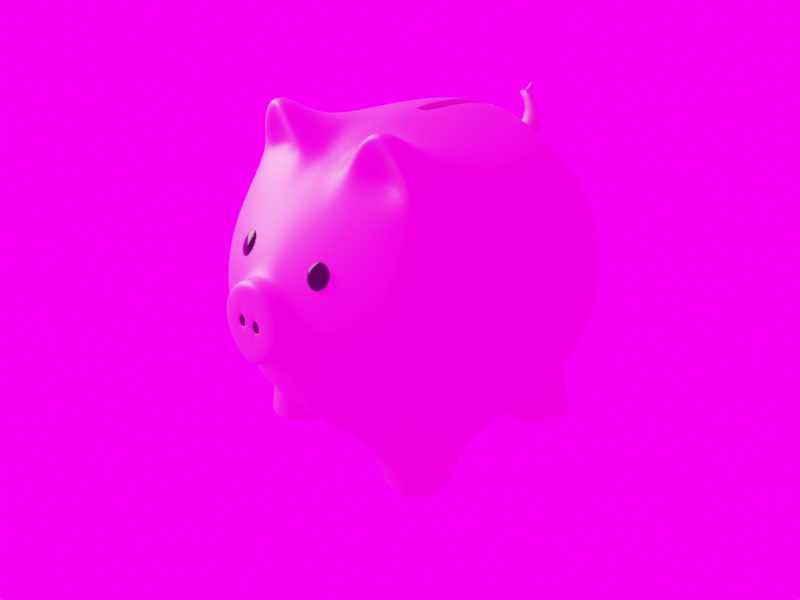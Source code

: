 # Source: piggy_fab.blend  (saved by Blender 2.80.75; exported with 4.5.12 LTS)
import bpy
from mathutils import Matrix  # noqa: F401  (used for matrix-valued properties, if any)

bpy.ops.wm.read_factory_settings(use_empty=True)
scene = bpy.context.scene
scene.name = 'Scene'

# ---- collections
col_collection = bpy.data.collections.new('Collection'); scene.collection.children.link(col_collection)

# ---- images (referenced by path relative to the original .blend; pixels are not part of the script)
import os
ASSET_DIR = os.environ.get("B2B_ASSET_DIR", "")  # directory of the original .blend (textures are referenced by path, not embedded)
HERE = os.path.dirname(os.path.abspath(__file__))  # packed textures are extracted next to this script under _unpacked/

def load_image(name, relpath, width, height, colorspace="sRGB"):
    """Load a texture the original file referenced (path relative to the .blend, or extracted next to this script)."""
    p = next((c for c in (os.path.join(HERE, relpath), os.path.join(ASSET_DIR, relpath)) if relpath and os.path.exists(c)), "")
    if p:
        img = bpy.data.images.load(p, check_existing=True)
        img.name = name
    else:  # same state as the original file: an image datablock whose file is absent (Cycles renders it pink)
        img = bpy.data.images.new(name, width, height)
        img.source = "FILE"
        img.filepath = "//" + (relpath or name)
    img.colorspace_settings.name = colorspace
    return img
img_vatican_road_2k_hdr = load_image('vatican_road_2k.hdr', 'vatican_road_2k.hdr', 1024, 1024, 'Linear Rec.709')

# ---- materials (node trees are filled in below, after node groups)
mat_material = bpy.data.materials.new('Material')
mat_material.alpha_threshold = 0.0
mat_material.line_color = (0.0, 0.0, 0.0, 1.0)
mat_material_001 = bpy.data.materials.new('Material.001')

# ---- node groups
ng_auto_smooth = bpy.data.node_groups.new('Auto Smooth', 'GeometryNodeTree')
_s = ng_auto_smooth.interface.new_socket(name='Geometry', in_out='OUTPUT', socket_type='NodeSocketGeometry')
_s = ng_auto_smooth.interface.new_socket(name='Geometry', in_out='INPUT', socket_type='NodeSocketGeometry')
_s = ng_auto_smooth.interface.new_socket(name='Angle', in_out='INPUT', socket_type='NodeSocketFloat')
_s.subtype = 'ANGLE'
_s.min_value = 0.0
_s.max_value = 3.142
ng_auto_smooth.is_modifier = True
_N = ng_auto_smooth.nodes; _L = ng_auto_smooth.links
n0 = _N.new('NodeGroupOutput'); n0.name = 'Group Output'; n0.location = (480, -100)
n1 = _N.new('NodeGroupInput'); n1.name = 'Group Input'; n1.location = (-420, -300)
n2 = _N.new('NodeGroupInput'); n2.name = 'Group Input.001'; n2.location = (-60, -100)
n3 = _N.new('GeometryNodeSetShadeSmooth'); n3.name = 'Set Shade Smooth'; n3.location = (120, -100)
n3.domain = 'EDGE'
n4 = _N.new('GeometryNodeSetShadeSmooth'); n4.name = 'Set Shade Smooth.001'; n4.location = (300, -100)
n5 = _N.new('GeometryNodeInputMeshEdgeAngle'); n5.name = 'Edge Angle'; n5.location = (-420, -220)
n6 = _N.new('GeometryNodeInputEdgeSmooth'); n6.name = 'Is Edge Smooth'; n6.location = (-60, -160)
n7 = _N.new('GeometryNodeInputShadeSmooth'); n7.name = 'Is Face Smooth'; n7.location = (-240, -340)
n8 = _N.new('FunctionNodeBooleanMath'); n8.name = 'Boolean Math'; n8.location = (-60, -220)
n9 = _N.new('FunctionNodeCompare'); n9.name = 'Compare'; n9.location = (-240, -180)
n9.operation = 'LESS_EQUAL'
_L.new(n5.outputs[0], n9.inputs[0])
_L.new(n4.outputs[0], n0.inputs[0])
_L.new(n1.outputs[1], n9.inputs[1])
_L.new(n9.outputs[0], n8.inputs[0])
_L.new(n7.outputs[0], n8.inputs[1])
_L.new(n2.outputs[0], n3.inputs[0])
_L.new(n6.outputs[0], n3.inputs[1])
_L.new(n3.outputs[0], n4.inputs[0])
_L.new(n8.outputs[0], n3.inputs[2])
n0.is_active_output = True

# ---- material node trees
mat_material.use_nodes = True; mat_material.node_tree.nodes.clear()
_N = mat_material.node_tree.nodes; _L = mat_material.node_tree.links
n0 = _N.new('ShaderNodeOutputMaterial'); n0.name = 'Material Output'; n0.location = (300, 300)
n1 = _N.new('ShaderNodeBsdfPrincipled'); n1.name = 'Principled BSDF'; n1.location = (10, 300)
n1.distribution = 'GGX'
n1.subsurface_method = 'BURLEY'
n1.inputs[0].default_value = (0.723, 0.08419, 0.3826, 1.0)
n1.inputs[1].default_value = 0.5
n1.inputs[3].default_value = 1.45
n1.inputs[27].default_value = (0.0, 0.0, 0.0, 1.0)
n1.inputs[28].default_value = 1.0
_L.new(n1.outputs[0], n0.inputs[0])
n0.is_active_output = True
mat_material_001.use_nodes = True; mat_material_001.node_tree.nodes.clear()
_N = mat_material_001.node_tree.nodes; _L = mat_material_001.node_tree.links
n0 = _N.new('ShaderNodeOutputMaterial'); n0.name = 'Material Output'; n0.location = (300, 300)
n1 = _N.new('ShaderNodeBsdfPrincipled'); n1.name = 'Principled BSDF'; n1.location = (10, 300)
n1.distribution = 'GGX'
n1.subsurface_method = 'BURLEY'
n1.inputs[0].default_value = (0.01739, 0.01739, 0.01739, 1.0)
n1.inputs[1].default_value = 1.0
n1.inputs[2].default_value = 0.1386
n1.inputs[3].default_value = 1.45
n1.inputs[27].default_value = (0.0, 0.0, 0.0, 1.0)
n1.inputs[28].default_value = 1.0
_L.new(n1.outputs[0], n0.inputs[0])
n0.is_active_output = True

# ---- world
world_world = bpy.data.worlds.new('World'); scene.world = world_world
world_world.use_nodes = True; world_world.node_tree.nodes.clear()
_N = world_world.node_tree.nodes; _L = world_world.node_tree.links
n0 = _N.new('ShaderNodeOutputWorld'); n0.name = 'World Output'; n0.location = (300, 300)
n1 = _N.new('ShaderNodeBackground'); n1.name = 'Background'; n1.location = (10, 300)
n1.inputs[1].default_value = 5.0
n2 = _N.new('ShaderNodeTexEnvironment'); n2.name = 'Environment Texture'; n2.location = (-280, 280)
n2.image = img_vatican_road_2k_hdr
n3 = _N.new('ShaderNodeMapping'); n3.name = 'Mapping'; n3.location = (-733, 310)
n3.inputs[2].default_value = (0.0, 0.0, 5.061)
n4 = _N.new('ShaderNodeTexCoord'); n4.name = 'Texture Coordinate'; n4.location = (-965, 295)
_L.new(n1.outputs[0], n0.inputs[0])
_L.new(n2.outputs[0], n1.inputs[0])
_L.new(n3.outputs[0], n2.inputs[0])
_L.new(n4.outputs[0], n3.inputs[0])
n0.is_active_output = True
world_world.color = (0.05088, 0.05088, 0.05088)
world_world.use_sun_shadow = False
world_world.sun_shadow_jitter_overblur = 0.0

# ---- cameras
cam_camera = bpy.data.cameras.new('Camera')
cam_camera.clip_end = 100.0
cam_camera.ortho_scale = 7.314

# ---- lights
light_light = bpy.data.lights.new('Light', 'AREA')
light_light.color = (1.0, 0.9656, 0.7231)
light_light.transmission_factor = 0.0
light_light.energy = 1571.0
light_light.shadow_soft_size = 6.407
light_light.shadow_maximum_resolution = 0.006
light_light.use_absolute_resolution = True
light_light.shape = 'RECTANGLE'
light_light.size = 6.407
light_light.size_y = 7.269

# ---- meshes
me_cube = bpy.data.meshes.new('Cube')
me_cube.from_pydata([(-0.8226, 0.8728, 2.26), (-0.8758, 0.9352, 0.5673), (-0.8671, -0.9312, 2.309), (-0.9314, -0.9935, 0.5179), (-1.064, 0.3722, 0.4), (-1.094, -0.2901, 0.3732), (-0.3368, 1.117, 0.4293), (-1.092, -1.168, 1.083), (-1.062, -1.138, 1.798), (-0.9946, 1.058, 1.769), (-1.019, 1.086, 1.1), (-0.1416, -1.074, 2.473), (-0.3368, -1.187, 0.3407), (-0.9713, -0.4862, 2.425), (-0.9642, 0.3507, 2.417), (-0.314, 1.013, 2.393), (-0.4289, 1.395, 1.036), (-0.4118, 1.335, 1.872), (-0.3368, 0.3765, 0.08375), (-0.3368, -0.2829, 0.01398), (-1.393, -0.4705, 1.01), (-1.336, 0.4985, 1.024), (-1.327, -0.4526, 1.911), (-1.279, 0.473, 1.89), (-0.486, -1.529, 0.9946), (-0.397, 0.4546, 2.669), (-0.1683, -0.5814, 2.685), (-0.9904, -0.4476, 0.02216), (-0.9904, -1.008, 0.02216), (-0.4362, 1.027, 0.02216), (-0.9904, 1.021, 0.02216), (-0.9904, 0.4318, 0.02216), (-0.4362, -1.008, 0.02216), (-0.4362, -0.4476, 0.02216), (-0.4362, 0.4318, 0.02216), (-0.5199, -1.035, 2.429), (-0.6154, -0.456, 2.629), (-0.5697, -1.026, 2.911), (-0.5667, -1.018, 2.963), (-1.105, -1.181, 1.448), (-1.03, 1.098, 1.441), (-0.4364, 1.421, 1.467), (-1.422, -0.4785, 1.477), (-1.362, 0.5098, 1.472), (-0.4974, -1.562, 1.484), (-0.07662, -1.721, 1.408), (-0.4768, -1.612, 1.478), (-0.338, -0.8593, 2.743), (-0.2815, -1.087, 2.637), (-0.863, -0.7759, 2.581), (-0.833, -0.9882, 2.513), (-0.535, -0.7419, 2.405), (-0.6005, -0.697, 2.767), (-0.4954, -1.741, 1.483), (-0.9904, -0.4476, 1.192e-07), (-0.9904, -1.008, 1.192e-07), (-0.4362, 1.027, 1.192e-07), (-0.9904, 1.021, 1.192e-07), (-0.9904, 0.4318, 1.192e-07), (-0.4362, -1.008, 1.192e-07), (-0.4362, -0.4476, 1.192e-07), (-0.4362, 0.4318, 1.192e-07), (-0.918, -0.9694, 0.3882), (-0.3873, -1.117, 0.2526), (-1.043, -0.3546, 0.2775), (-0.3873, -0.349, 0.002528), (-1.039, 0.3967, 0.3418), (-0.3656, 0.4005, 0.0679), (-0.3656, 1.088, 0.3672), (-0.8756, 0.9303, 0.4868), (-0.4723, -1.399, 1.907), (-0.02131, -1.742, 1.48), (-0.0754, -1.737, 1.554), (-0.1385, -1.741, 1.482), (-0.07664, -1.746, 1.41), (-0.02128, -1.716, 1.478), (-0.07537, -1.712, 1.552), (-0.1384, -1.716, 1.481), (-0.1385, -1.729, 1.482), (-0.07539, -1.725, 1.553), (-0.0213, -1.729, 1.479), (-0.07663, -1.733, 1.409), (-0.3751, -1.361, 1.858), (-0.2681, -1.422, 1.874), (-0.2837, -1.464, 1.898), (-0.4062, -1.444, 1.906), (-0.4148, -1.485, 1.723), (-0.3665, -1.32, 2.041), (-0.5132, -1.383, 1.891), (-0.4977, -1.341, 1.867), (0.8226, 0.8728, 2.26), (0.8758, 0.9352, 0.5673), (0.8671, -0.9312, 2.309), (0.9314, -0.9935, 0.5179), (1.064, 0.3722, 0.4), (1.094, -0.2901, 0.3732), (0.3368, 1.117, 0.4293), (1.092, -1.168, 1.083), (1.062, -1.138, 1.798), (0.9946, 1.058, 1.769), (1.019, 1.086, 1.1), (0.1416, -1.074, 2.473), (0.3368, -1.187, 0.3407), (0.9713, -0.4862, 2.425), (0.9642, 0.3507, 2.417), (0.314, 1.013, 2.393), (0.4289, 1.395, 1.036), (0.4118, 1.335, 1.872), (0.3368, 0.3765, 0.08375), (0.3368, -0.2829, 0.01398), (1.393, -0.4705, 1.01), (1.336, 0.4985, 1.024), (1.327, -0.4526, 1.911), (1.279, 0.473, 1.89), (0.486, -1.529, 0.9946), (0.397, 0.4546, 2.669), (0.1683, -0.5814, 2.685), (0.9904, -0.4476, 0.02216), (0.9904, -1.008, 0.02216), (0.4362, 1.027, 0.02216), (0.9904, 1.021, 0.02216), (0.9904, 0.4318, 0.02216), (0.4362, -1.008, 0.02216), (0.4362, -0.4476, 0.02216), (0.4362, 0.4318, 0.02216), (0.5199, -1.035, 2.429), (0.6154, -0.456, 2.629), (0.5697, -1.026, 2.911), (0.5667, -1.018, 2.963), (1.105, -1.181, 1.448), (1.03, 1.098, 1.441), (0.4364, 1.421, 1.467), (1.422, -0.4785, 1.477), (1.362, 0.5098, 1.472), (0.4974, -1.562, 1.484), (0.07662, -1.721, 1.408), (0.4768, -1.612, 1.478), (0.338, -0.8593, 2.743), (0.2815, -1.087, 2.637), (0.863, -0.7759, 2.581), (0.833, -0.9882, 2.513), (0.535, -0.7419, 2.405), (0.6005, -0.697, 2.767), (0.4954, -1.741, 1.483), (0.9904, -0.4476, 1.192e-07), (0.9904, -1.008, 1.192e-07), (0.4362, 1.027, 1.192e-07), (0.9904, 1.021, 1.192e-07), (0.9904, 0.4318, 1.192e-07), (0.4362, -1.008, 1.192e-07), (0.4362, -0.4476, 1.192e-07), (0.4362, 0.4318, 1.192e-07), (0.918, -0.9694, 0.3882), (0.3873, -1.117, 0.2526), (1.043, -0.3546, 0.2775), (0.3873, -0.349, 0.002528), (1.039, 0.3967, 0.3418), (0.3656, 0.4005, 0.0679), (0.3656, 1.088, 0.3672), (0.8756, 0.9303, 0.4868), (0.4723, -1.399, 1.907), (2.794e-08, -1.59, 0.9917), (2.794e-08, -1.501, 1.994), (2.794e-08, -1.765, 1.078), (2.794e-08, -1.719, 1.871), (2.794e-08, -1.654, 0.9913), (2.794e-08, -1.573, 1.939), (2.794e-08, -1.771, 0.9805), (2.794e-08, -1.713, 1.967), (2.794e-08, 1.174, 0.4381), (2.794e-08, -1.06, 2.463), (2.794e-08, 0.4227, 0.08765), (2.794e-08, -0.246, 0.01689), (2.794e-08, -1.163, 0.3483), (2.794e-08, 1.068, 2.407), (2.794e-08, 1.455, 1.053), (2.794e-08, 1.395, 1.901), (2.794e-08, -0.6055, 2.697), (2.794e-08, 1.482, 1.49), (2.794e-08, -1.742, 1.475), (0.02131, -1.742, 1.48), (0.0754, -1.737, 1.554), (0.1385, -1.741, 1.482), (0.07664, -1.746, 1.41), (0.02128, -1.716, 1.478), (0.07537, -1.712, 1.552), (0.1384, -1.716, 1.481), (0.1385, -1.729, 1.482), (0.07539, -1.725, 1.553), (0.0213, -1.729, 1.479), (0.07663, -1.733, 1.409), (0.3751, -1.361, 1.858), (0.2681, -1.422, 1.874), (0.2837, -1.464, 1.898), (0.4062, -1.444, 1.906), (0.4148, -1.485, 1.723), (0.3665, -1.32, 2.041), (0.5132, -1.383, 1.891), (0.4977, -1.341, 1.867), (-0.0684, 0.463, 2.679), (-0.001249, -0.03674, 2.696), (-0.001249, 0.7679, 2.56), (0.07342, 0.4624, 2.679), (0.07342, 0.7679, 2.56), (0.07342, -0.03674, 2.694), (-0.0684, 0.7679, 2.56), (-0.0684, -0.03674, 2.695), (-0.0684, 0.463, 2.672), (-0.001249, -0.03674, 2.69), (-0.001249, 0.7679, 2.554), (0.07342, 0.4624, 2.672), (0.07342, 0.7679, 2.552), (0.07342, -0.03674, 2.687), (-0.0684, 0.7679, 2.552), (-0.0684, -0.03674, 2.688), (-0.0684, 0.4905, 2.636), (-0.001249, -0.03674, 2.645), (-0.001249, 0.7679, 2.505), (0.07342, 0.4899, 2.635), (0.07342, 0.7679, 2.495), (0.07342, -0.03674, 2.637), (-0.0684, 0.7679, 2.496), (-0.0684, -0.03674, 2.637), (-0.0684, 0.4905, 2.604), (-0.001249, -0.03674, 2.614), (-0.001249, 0.7679, 2.474), (0.07342, 0.4899, 2.604), (0.07342, 0.7679, 2.464), (0.07342, -0.03674, 2.606), (-0.0684, 0.7679, 2.464), (-0.0684, -0.03674, 2.606), (-0.0684, 0.4905, 2.521), (-0.001249, -0.03674, 2.53), (-0.001249, 0.7679, 2.39), (0.07342, 0.4899, 2.52), (0.07342, 0.7679, 2.38), (0.07342, -0.03674, 2.522), (-0.0684, 0.7679, 2.381), (-0.0684, -0.03674, 2.522), (-0.1029, 1.182, 2.157), (-0.1029, 1.069, 2.318), (-0.02839, 1.214, 2.165), (-0.02839, 1.131, 2.334), (0.09396, 1.182, 2.157), (0.09396, 1.069, 2.318), (0.1685, 1.214, 2.165), (0.1685, 1.131, 2.334), (-0.01477, 1.151, 2.422), (-0.01477, 1.292, 2.305), (0.1756, 1.292, 2.305), (0.1756, 1.151, 2.422), (-0.0105, 1.168, 2.469), (-0.0105, 1.278, 2.429), (0.09337, 1.277, 2.506), (0.09337, 1.167, 2.546), (-0.08845, 1.182, 2.56), (-0.05615, 1.261, 2.499), (0.02657, 1.26, 2.56), (-0.005726, 1.182, 2.621), (-0.1344, 1.26, 2.525), (-0.08888, 1.284, 2.47), (-0.03157, 1.284, 2.513), (-0.07709, 1.26, 2.567), (-0.1129, 1.328, 2.545), (-0.07892, 1.346, 2.504), (-0.03752, 1.318, 2.529), (-0.07152, 1.3, 2.569), (-0.03944, 1.36, 2.688)], [], [(44, 70, 8, 39), (40, 41, 16, 10), (13, 2, 50, 49), (104, 115, 116, 126, 103), (39, 8, 22, 42), (9, 0, 15, 17), (63, 62, 28, 32), (43, 23, 9, 40), (5, 20, 21, 4), (178, 175, 16, 41), (39, 42, 20, 7), (4, 18, 19, 5), (40, 9, 17, 41), (1, 10, 16, 6), (43, 40, 10, 21), (42, 22, 23, 43), (44, 39, 7, 24), (62, 64, 27, 28), (64, 65, 33, 27), (68, 67, 34, 29), (65, 63, 32, 33), (38, 49, 50, 37), (52, 49, 38), (51, 48, 37), (50, 51, 37), (47, 52, 38), (38, 37, 48, 47), (66, 69, 30, 31), (116, 115, 202, 204), (15, 0, 14, 25), (8, 2, 13, 22), (23, 14, 0, 9), (67, 66, 31, 34), (73, 72, 164, 168, 53), (22, 13, 14, 23), (46, 165, 167, 53), (161, 44, 24), (166, 46, 53, 168), (3, 7, 20, 5), (10, 1, 4, 21), (12, 24, 7, 3), (162, 44, 46, 166), (44, 161, 165, 46), (11, 26, 47, 48), (26, 36, 52, 47), (2, 35, 51, 50), (35, 11, 48, 51), (36, 13, 49, 52), (164, 72, 71, 179), (75, 76, 77, 45), (69, 68, 29, 30), (29, 34, 61, 56), (27, 33, 60, 54), (32, 28, 55, 59), (33, 32, 59, 60), (28, 27, 54, 55), (31, 30, 57, 58), (34, 31, 58, 61), (30, 29, 56, 57), (57, 56, 61, 58), (55, 54, 60, 59), (19, 12, 63, 65), (5, 19, 65, 64), (3, 5, 64, 62), (12, 3, 62, 63), (1, 6, 68, 69), (18, 4, 66, 67), (4, 1, 69, 66), (6, 18, 67, 68), (20, 42, 43, 21), (169, 6, 16, 175), (176, 17, 15, 174), (169, 171, 18, 6), (178, 41, 17, 176), (44, 162, 70), (70, 35, 2, 8), (70, 162, 170, 11, 35), (25, 199, 205, 15), (19, 172, 173, 12), (11, 170, 177, 26), (12, 173, 161, 24), (71, 74, 163, 179), (79, 78, 77, 76), (163, 74, 73, 53, 167), (81, 80, 75, 45), (78, 81, 45, 77), (80, 79, 76, 75), (71, 72, 79, 80), (73, 74, 81, 78), (74, 71, 80, 81), (72, 73, 78, 79), (83, 84, 86), (83, 87, 84), (84, 85, 86), (84, 87, 85), (85, 88, 86), (85, 87, 88), (88, 89, 86), (87, 89, 88), (89, 82, 86), (89, 87, 82), (82, 83, 86), (82, 87, 83), (134, 129, 98, 160), (130, 100, 106, 131), (103, 139, 140, 92), (171, 172, 19, 18), (129, 132, 112, 98), (99, 107, 105, 90), (153, 122, 118, 152), (133, 130, 99, 113), (95, 94, 111, 110), (178, 131, 106, 175), (129, 97, 110, 132), (94, 95, 109, 108), (130, 131, 107, 99), (91, 96, 106, 100), (133, 111, 100, 130), (132, 133, 113, 112), (134, 114, 97, 129), (152, 118, 117, 154), (154, 117, 123, 155), (158, 119, 124, 157), (155, 123, 122, 153), (128, 127, 140, 139), (142, 128, 139), (141, 127, 138), (140, 127, 141), (137, 128, 142), (128, 137, 138, 127), (156, 121, 120, 159), (14, 13, 36, 26, 25), (105, 115, 104, 90), (98, 112, 103, 92), (113, 99, 90, 104), (157, 124, 121, 156), (182, 143, 168, 164, 181), (112, 113, 104, 103), (136, 143, 167, 165), (161, 114, 134), (166, 168, 143, 136), (93, 95, 110, 97), (100, 111, 94, 91), (102, 93, 97, 114), (162, 166, 136, 134), (134, 136, 165, 161), (101, 138, 137, 116), (116, 137, 142, 126), (92, 140, 141, 125), (125, 141, 138, 101), (126, 142, 139, 103), (164, 179, 180, 181), (184, 135, 186, 185), (159, 120, 119, 158), (119, 146, 151, 124), (117, 144, 150, 123), (122, 149, 145, 118), (123, 150, 149, 122), (118, 145, 144, 117), (121, 148, 147, 120), (124, 151, 148, 121), (120, 147, 146, 119), (147, 148, 151, 146), (145, 149, 150, 144), (109, 155, 153, 102), (95, 154, 155, 109), (93, 152, 154, 95), (102, 153, 152, 93), (91, 159, 158, 96), (108, 157, 156, 94), (94, 156, 159, 91), (96, 158, 157, 108), (110, 111, 133, 132), (169, 175, 106, 96), (176, 174, 105, 107), (169, 96, 108, 171), (178, 176, 107, 131), (134, 160, 162), (160, 98, 92, 125), (160, 125, 101, 170, 162), (26, 206, 199, 25), (109, 102, 173, 172), (101, 116, 177, 170), (102, 114, 161, 173), (180, 179, 163, 183), (188, 185, 186, 187), (163, 167, 143, 182, 183), (190, 135, 184, 189), (187, 186, 135, 190), (189, 184, 185, 188), (180, 189, 188, 181), (182, 187, 190, 183), (183, 190, 189, 180), (181, 188, 187, 182), (192, 195, 193), (192, 193, 196), (193, 195, 194), (193, 194, 196), (194, 195, 197), (194, 197, 196), (197, 195, 198), (196, 197, 198), (198, 195, 191), (198, 191, 196), (191, 195, 192), (191, 192, 196), (105, 174, 201, 203), (15, 205, 201, 174), (116, 204, 200, 177), (26, 177, 200, 206), (115, 105, 203, 202), (205, 199, 207, 213), (200, 204, 212, 208), (203, 201, 209, 211), (206, 200, 208, 214), (201, 205, 213, 209), (204, 202, 210, 212), (202, 203, 211, 210), (199, 206, 214, 207), (212, 210, 218, 220), (210, 211, 219, 218), (207, 214, 222, 215), (213, 207, 215, 221), (208, 212, 220, 216), (211, 209, 217, 219), (214, 208, 216, 222), (209, 213, 221, 217), (222, 216, 224, 230), (217, 221, 229, 225), (220, 218, 226, 228), (218, 219, 227, 226), (215, 222, 230, 223), (221, 215, 223, 229), (216, 220, 228, 224), (219, 217, 225, 227), (229, 223, 231, 237), (224, 228, 236, 232), (227, 225, 233, 235), (230, 224, 232, 238), (225, 229, 237, 233), (228, 226, 234, 236), (226, 227, 235, 234), (223, 230, 238, 231), (171, 108, 109, 172), (239, 240, 242, 241), (241, 242, 247, 248), (245, 246, 244, 243), (241, 245, 243, 239), (246, 242, 240, 244), (247, 250, 254, 251), (246, 245, 249, 250), (245, 241, 248, 249), (242, 246, 250, 247), (254, 253, 257, 258), (248, 247, 251, 252), (250, 249, 253, 254), (249, 248, 252, 253), (255, 258, 262, 259), (253, 252, 256, 257), (251, 254, 258, 255), (252, 251, 255, 256), (260, 259, 263, 264), (256, 255, 259, 260), (258, 257, 261, 262), (257, 256, 260, 261), (266, 265, 267), (262, 261, 265, 266), (261, 260, 264, 265), (259, 262, 266, 263), (265, 264, 267), (263, 266, 267), (264, 263, 267)])
me_cube.polygons.foreach_set('use_smooth', [True] * 272)
me_cube.polygons.foreach_set('material_index', [0, 0, 0, 0, 0, 0, 0, 0, 0, 0, 0, 0, 0, 0, 0, 0, 0, 0, 0, 0, 0, 0, 0, 0, 0, 0, 0, 0, 0, 0, 0, 0, 0, 0, 0, 0, 0, 0, 0, 0, 0, 0, 0, 0, 0, 0, 0, 0, 0, 1, 0, 0, 0, 0, 0, 0, 0, 0, 0, 0, 0, 0, 0, 0, 0, 0, 0, 0, 0, 0, 0, 0, 0, 0, 0, 0, 0, 0, 0, 0, 0, 0, 1, 0, 1, 1, 1, 0, 0, 0, 0, 1, 1, 1, 1, 1, 1, 1, 1, 1, 1, 1, 1, 0, 0, 0, 0, 0, 0, 0, 0, 0, 0, 0, 0, 0, 0, 0, 0, 0, 0, 0, 0, 0, 0, 0, 0, 0, 0, 0, 0, 0, 0, 0, 0, 0, 0, 0, 0, 0, 0, 0, 0, 0, 0, 0, 0, 0, 0, 0, 0, 0, 1, 0, 0, 0, 0, 0, 0, 0, 0, 0, 0, 0, 0, 0, 0, 0, 0, 0, 0, 0, 0, 0, 0, 0, 0, 0, 0, 0, 0, 0, 0, 0, 0, 1, 0, 1, 1, 1, 0, 0, 0, 0, 1, 1, 1, 1, 1, 1, 1, 1, 1, 1, 1, 1, 0, 0, 0, 0, 0, 0, 0, 0, 0, 0, 0, 0, 0, 0, 0, 0, 0, 0, 0, 0, 0, 0, 0, 0, 0, 0, 0, 0, 0, 0, 0, 0, 0, 0, 0, 0, 0, 0, 0, 0, 0, 0, 0, 0, 0, 0, 0, 0, 0, 0, 0, 0, 0, 0, 0, 0, 0, 0, 0, 0, 0, 0, 0, 0, 0, 0])
_uv = me_cube.uv_layers.new(name='UVMap')
_uv.uv.foreach_set('vector', [0.5, 0.4167, 0.5417, 0.448, 0.5417, 0.5, 0.5, 0.5, 0.75, 0.5, 0.75, 0.5833, 0.7083, 0.5833, 0.7083, 0.5, 0.625, 0.5833, 0.625, 0.5, 0.625, 0.5, 0.625, 0.5541, 0.625, 0.08333, 0.5417, 0.08333, 0.5175, 0.1667, 0.5673, 0.1667, 0.625, 0.1667, 0.5, 0.5, 0.5417, 0.5, 0.5417, 0.5833, 0.5, 0.5833, 0.7917, 0.5, 0.875, 0.5, 0.875, 0.5833, 0.7917, 0.5833, 0.375, 0.4139, 0.375, 0.5, 0.375, 0.5, 0.375, 0.4167, 0.5, 0.6667, 0.5417, 0.6667, 0.5417, 0.75, 0.5, 0.75, 0.375, 0.5915, 0.4583, 0.5833, 0.4583, 0.6667, 0.375, 0.6618, 0.75, 0.5833, 0.7083, 0.5833, 0.7083, 0.5833, 0.75, 0.5833, 0.5, 0.5, 0.5, 0.5833, 0.4583, 0.5833, 0.4583, 0.5, 0.3749, 0.8371, 0.4619, 0.8382, 0.4619, 0.9085, 0.375, 0.9085, 0.75, 0.5, 0.7917, 0.5, 0.7917, 0.5833, 0.75, 0.5833, 0.625, 0.5, 0.7083, 0.5, 0.7083, 0.5833, 0.625, 0.5869, 0.5, 0.6667, 0.5, 0.75, 0.4583, 0.75, 0.4583, 0.6667, 0.5, 0.5833, 0.5417, 0.5833, 0.5417, 0.6667, 0.5, 0.6667, 0.5, 0.4167, 0.5, 0.5, 0.4583, 0.5, 0.4583, 0.4167, 0.375, 0.5, 0.375, 0.5896, 0.375, 0.5833, 0.375, 0.5, 0.375, 0.9104, 0.4611, 0.9104, 0.4583, 0.9167, 0.375, 0.9167, 0.4608, 0.7503, 0.4614, 0.8376, 0.4583, 0.8333, 0.4583, 0.75, 0.4611, 0.9104, 0.4605, 0.9998, 0.4583, 1.0, 0.4583, 0.9167, 0.5673, 0.1959, 0.625, 0.5541, 0.625, 0.5, 0.5673, 0.25, 0.5673, 0.1779, 0.6319, 0.1667, 0.5673, 0.1959, 0.625, 0.4423, 0.625, 0.4167, 0.625, 0.4423, 0.625, 0.5, 0.625, 0.4423, 0.625, 0.4423, 0.5417, 0.1959, 0.5673, 0.1779, 0.5673, 0.1959, 0.5673, 0.1959, 0.5673, 0.25, 0.5417, 0.25, 0.5417, 0.1959, 0.375, 0.6624, 0.375, 0.75, 0.375, 0.75, 0.375, 0.6667, 0.5175, 0.1667, 0.5417, 0.08333, 0.5417, 0.08333, 0.5296, 0.125, 0.5417, 0.0, 0.625, 0.0, 0.625, 0.08333, 0.5417, 0.08333, 0.5417, 0.5, 0.625, 0.5, 0.625, 0.5833, 0.5417, 0.5833, 0.5417, 0.6667, 0.625, 0.6667, 0.625, 0.75, 0.5417, 0.75, 0.4614, 0.8376, 0.3749, 0.8366, 0.375, 0.8333, 0.4583, 0.8333, 0.5, 0.4108, 0.5061, 0.4019, 0.5329, 0.375, 0.5409, 0.375, 0.5, 0.4159, 0.5417, 0.5833, 0.625, 0.5833, 0.625, 0.6667, 0.5417, 0.6667, 0.5, 0.4163, 0.4587, 0.375, 0.4591, 0.375, 0.5, 0.4167, 0.4591, 0.375, 0.5, 0.4167, 0.4583, 0.4167, 0.5413, 0.375, 0.5, 0.4163, 0.5, 0.4159, 0.5417, 0.375, 0.375, 0.5, 0.4583, 0.5, 0.4583, 0.5833, 0.375, 0.5915, 0.4583, 0.75, 0.375, 0.75, 0.375, 0.6618, 0.4583, 0.6667, 0.375, 0.4131, 0.4583, 0.4167, 0.4583, 0.5, 0.375, 0.5, 0.5417, 0.375, 0.5, 0.4159, 0.5, 0.4163, 0.5413, 0.375, 0.5, 0.4167, 0.4591, 0.375, 0.4587, 0.375, 0.5, 0.4163, 0.5175, 0.25, 0.5175, 0.1667, 0.5417, 0.1959, 0.5417, 0.25, 0.5175, 0.1667, 0.5673, 0.1667, 0.5673, 0.1779, 0.5417, 0.1959, 0.625, 0.5, 0.625, 0.4423, 0.625, 0.4423, 0.625, 0.5, 0.625, 0.4423, 0.625, 0.3925, 0.625, 0.4167, 0.625, 0.4423, 0.5673, 0.1667, 0.625, 0.1667, 0.6319, 0.1667, 0.5673, 0.1779, 0.5329, 0.375, 0.5061, 0.4019, 0.5, 0.397, 0.5, 0.375, 0.5, 0.397, 0.5061, 0.4019, 0.5, 0.4108, 0.4941, 0.402, 0.625, 0.5, 0.625, 0.5864, 0.625, 0.5833, 0.625, 0.5, 0.4583, 0.75, 0.4583, 0.8333, 0.4583, 0.8333, 0.4583, 0.75, 0.375, 0.9167, 0.4583, 0.9167, 0.4583, 0.9167, 0.375, 0.9167, 0.375, 0.4167, 0.375, 0.5, 0.375, 0.5, 0.375, 0.4167, 0.4583, 0.9167, 0.4583, 1.0, 0.4583, 1.0, 0.4583, 0.9167, 0.375, 0.5, 0.375, 0.5833, 0.375, 0.5833, 0.375, 0.5, 0.375, 0.6667, 0.375, 0.75, 0.375, 0.75, 0.375, 0.6667, 0.4583, 0.8333, 0.375, 0.8333, 0.375, 0.8333, 0.4583, 0.8333, 0.625, 0.5, 0.625, 0.5833, 0.625, 0.5833, 0.625, 0.5, 0.375, 0.75, 0.4583, 0.75, 0.4583, 0.8333, 0.375, 0.6667, 0.375, 0.5, 0.375, 0.5833, 0.4583, 0.9167, 0.4583, 1.0, 0.4619, 0.9085, 0.4612, 0.9998, 0.4605, 0.9998, 0.4611, 0.9104, 0.375, 0.9085, 0.4619, 0.9085, 0.4611, 0.9104, 0.375, 0.9104, 0.375, 0.5, 0.375, 0.5915, 0.375, 0.5896, 0.375, 0.5, 0.375, 0.4131, 0.375, 0.5, 0.375, 0.5, 0.375, 0.4139, 0.625, 0.5, 0.625, 0.5869, 0.625, 0.5864, 0.625, 0.5, 0.4619, 0.8382, 0.3749, 0.8371, 0.3749, 0.8366, 0.4614, 0.8376, 0.375, 0.6618, 0.375, 0.75, 0.375, 0.75, 0.375, 0.6624, 0.4611, 0.7503, 0.4619, 0.8382, 0.4614, 0.8376, 0.4608, 0.7503, 0.4583, 0.5833, 0.5, 0.5833, 0.5, 0.6667, 0.4583, 0.6667, 0.625, 0.5869, 0.625, 0.5869, 0.7083, 0.5833, 0.7083, 0.5833, 0.7917, 0.5833, 0.7917, 0.5833, 0.875, 0.5833, 0.875, 0.5833, 0.4611, 0.7503, 0.4619, 0.8382, 0.4619, 0.8382, 0.4611, 0.7503, 0.75, 0.5833, 0.75, 0.5833, 0.7917, 0.5833, 0.7917, 0.5833, 0.5, 0.4159, 0.5417, 0.375, 0.5184, 0.4162, 0.5736, 0.4316, 0.625, 0.4423, 0.625, 0.5, 0.5417, 0.5, 0.5417, 0.3934, 0.5417, 0.375, 0.625, 0.3925, 0.625, 0.3925, 0.625, 0.4423, 0.5417, 0.08333, 0.5417, 0.08333, 0.5417, 0.04167, 0.5417, 0.0, 0.4619, 0.9085, 0.4619, 0.9085, 0.4612, 0.9998, 0.4612, 0.9998, 0.5175, 0.25, 0.5175, 0.25, 0.5175, 0.1667, 0.5175, 0.1667, 0.375, 0.4131, 0.375, 0.4131, 0.4583, 0.375, 0.4583, 0.4167, 0.5, 0.397, 0.4941, 0.402, 0.467, 0.375, 0.5, 0.375, 0.5061, 0.4019, 0.5, 0.4108, 0.5, 0.4108, 0.5061, 0.4019, 0.467, 0.375, 0.4941, 0.402, 0.5, 0.4108, 0.5, 0.4159, 0.4591, 0.375, 0.4941, 0.402, 0.5, 0.397, 0.5, 0.397, 0.4941, 0.402, 0.5, 0.4108, 0.4941, 0.402, 0.4941, 0.402, 0.5, 0.4108, 0.5, 0.397, 0.5061, 0.4019, 0.5061, 0.4019, 0.5, 0.397, 0.5, 0.397, 0.5061, 0.4019, 0.5061, 0.4019, 0.5, 0.397, 0.5, 0.4108, 0.4941, 0.402, 0.4941, 0.402, 0.5, 0.4108, 0.4941, 0.402, 0.5, 0.397, 0.5, 0.397, 0.4941, 0.402, 0.5061, 0.4019, 0.5, 0.4108, 0.5, 0.4108, 0.5061, 0.4019, 0.5, 0.5, 0.3333, 0.5, 0.4167, 0.0, 0.5, 0.5, 0.4167, 1.0, 0.3333, 0.5, 0.3333, 0.5, 0.1667, 0.5, 0.25, 0.0, 0.3333, 0.5, 0.25, 1.0, 0.1667, 0.5, 0.1667, 0.5, 0.0, 0.5, 0.08333, 0.0, 0.1667, 0.5, 0.08333, 1.0, 0.0, 0.5, 1.0, 0.5, 0.8333, 0.5, 0.9167, 0.0, 0.9167, 1.0, 0.8333, 0.5, 1.0, 0.5, 0.8333, 0.5, 0.6667, 0.5, 0.75, 0.0, 0.8333, 0.5, 0.75, 1.0, 0.6667, 0.5, 0.6667, 0.5, 0.5, 0.5, 0.5833, 0.0, 0.6667, 0.5, 0.5833, 1.0, 0.5, 0.5, 0.5, 0.4167, 0.5, 0.5, 0.5417, 0.5, 0.5417, 0.448, 0.75, 0.5, 0.7083, 0.5, 0.7083, 0.5833, 0.75, 0.5833, 0.625, 0.5833, 0.625, 0.5541, 0.625, 0.5, 0.625, 0.5, 0.4619, 0.8382, 0.4619, 0.9085, 0.4619, 0.9085, 0.4619, 0.8382, 0.5, 0.5, 0.5, 0.5833, 0.5417, 0.5833, 0.5417, 0.5, 0.7917, 0.5, 0.7917, 0.5833, 0.875, 0.5833, 0.875, 0.5, 0.375, 0.4139, 0.375, 0.4167, 0.375, 0.5, 0.375, 0.5, 0.5, 0.6667, 0.5, 0.75, 0.5417, 0.75, 0.5417, 0.6667, 0.375, 0.5915, 0.375, 0.6618, 0.4583, 0.6667, 0.4583, 0.5833, 0.75, 0.5833, 0.75, 0.5833, 0.7083, 0.5833, 0.7083, 0.5833, 0.5, 0.5, 0.4583, 0.5, 0.4583, 0.5833, 0.5, 0.5833, 0.3749, 0.8371, 0.375, 0.9085, 0.4619, 0.9085, 0.4619, 0.8382, 0.75, 0.5, 0.75, 0.5833, 0.7917, 0.5833, 0.7917, 0.5, 0.625, 0.5, 0.625, 0.5869, 0.7083, 0.5833, 0.7083, 0.5, 0.5, 0.6667, 0.4583, 0.6667, 0.4583, 0.75, 0.5, 0.75, 0.5, 0.5833, 0.5, 0.6667, 0.5417, 0.6667, 0.5417, 0.5833, 0.5, 0.4167, 0.4583, 0.4167, 0.4583, 0.5, 0.5, 0.5, 0.375, 0.5, 0.375, 0.5, 0.375, 0.5833, 0.375, 0.5896, 0.375, 0.9104, 0.375, 0.9167, 0.4583, 0.9167, 0.4611, 0.9104, 0.4608, 0.7503, 0.4583, 0.75, 0.4583, 0.8333, 0.4614, 0.8376, 0.4611, 0.9104, 0.4583, 0.9167, 0.4583, 1.0, 0.4605, 0.9998, 0.5673, 0.1959, 0.5673, 0.25, 0.625, 0.5, 0.625, 0.5541, 0.5673, 0.1779, 0.5673, 0.1959, 0.6319, 0.1667, 0.625, 0.4423, 0.625, 0.4423, 0.625, 0.4167, 0.625, 0.5, 0.625, 0.4423, 0.625, 0.4423, 0.5417, 0.1959, 0.5673, 0.1959, 0.5673, 0.1779, 0.5673, 0.1959, 0.5417, 0.1959, 0.5417, 0.25, 0.5673, 0.25, 0.375, 0.6624, 0.375, 0.6667, 0.375, 0.75, 0.375, 0.75, 0.625, 0.08333, 0.625, 0.1667, 0.5673, 0.1667, 0.5175, 0.1667, 0.5417, 0.08333, 0.5417, 0.0, 0.5417, 0.08333, 0.625, 0.08333, 0.625, 0.0, 0.5417, 0.5, 0.5417, 0.5833, 0.625, 0.5833, 0.625, 0.5, 0.5417, 0.6667, 0.5417, 0.75, 0.625, 0.75, 0.625, 0.6667, 0.4614, 0.8376, 0.4583, 0.8333, 0.375, 0.8333, 0.3749, 0.8366, 0.5, 0.4108, 0.5, 0.4159, 0.5409, 0.375, 0.5329, 0.375, 0.5061, 0.4019, 0.5417, 0.5833, 0.5417, 0.6667, 0.625, 0.6667, 0.625, 0.5833, 0.5, 0.4163, 0.5, 0.4167, 0.4591, 0.375, 0.4587, 0.375, 0.4591, 0.375, 0.4583, 0.4167, 0.5, 0.4167, 0.5413, 0.375, 0.5417, 0.375, 0.5, 0.4159, 0.5, 0.4163, 0.375, 0.5, 0.375, 0.5915, 0.4583, 0.5833, 0.4583, 0.5, 0.4583, 0.75, 0.4583, 0.6667, 0.375, 0.6618, 0.375, 0.75, 0.375, 0.4131, 0.375, 0.5, 0.4583, 0.5, 0.4583, 0.4167, 0.5417, 0.375, 0.5413, 0.375, 0.5, 0.4163, 0.5, 0.4159, 0.5, 0.4167, 0.5, 0.4163, 0.4587, 0.375, 0.4591, 0.375, 0.5175, 0.25, 0.5417, 0.25, 0.5417, 0.1959, 0.5175, 0.1667, 0.5175, 0.1667, 0.5417, 0.1959, 0.5673, 0.1779, 0.5673, 0.1667, 0.625, 0.5, 0.625, 0.5, 0.625, 0.4423, 0.625, 0.4423, 0.625, 0.4423, 0.625, 0.4423, 0.625, 0.4167, 0.625, 0.3925, 0.5673, 0.1667, 0.5673, 0.1779, 0.6319, 0.1667, 0.625, 0.1667, 0.5329, 0.375, 0.5, 0.375, 0.5, 0.397, 0.5061, 0.4019, 0.5, 0.397, 0.4941, 0.402, 0.5, 0.4108, 0.5061, 0.4019, 0.625, 0.5, 0.625, 0.5, 0.625, 0.5833, 0.625, 0.5864, 0.4583, 0.75, 0.4583, 0.75, 0.4583, 0.8333, 0.4583, 0.8333, 0.375, 0.9167, 0.375, 0.9167, 0.4583, 0.9167, 0.4583, 0.9167, 0.375, 0.4167, 0.375, 0.4167, 0.375, 0.5, 0.375, 0.5, 0.4583, 0.9167, 0.4583, 0.9167, 0.4583, 1.0, 0.4583, 1.0, 0.375, 0.5, 0.375, 0.5, 0.375, 0.5833, 0.375, 0.5833, 0.375, 0.6667, 0.375, 0.6667, 0.375, 0.75, 0.375, 0.75, 0.4583, 0.8333, 0.4583, 0.8333, 0.375, 0.8333, 0.375, 0.8333, 0.625, 0.5, 0.625, 0.5, 0.625, 0.5833, 0.625, 0.5833, 0.375, 0.75, 0.375, 0.6667, 0.4583, 0.8333, 0.4583, 0.75, 0.375, 0.5, 0.4583, 1.0, 0.4583, 0.9167, 0.375, 0.5833, 0.4619, 0.9085, 0.4611, 0.9104, 0.4605, 0.9998, 0.4612, 0.9998, 0.375, 0.9085, 0.375, 0.9104, 0.4611, 0.9104, 0.4619, 0.9085, 0.375, 0.5, 0.375, 0.5, 0.375, 0.5896, 0.375, 0.5915, 0.375, 0.4131, 0.375, 0.4139, 0.375, 0.5, 0.375, 0.5, 0.625, 0.5, 0.625, 0.5, 0.625, 0.5864, 0.625, 0.5869, 0.4619, 0.8382, 0.4614, 0.8376, 0.3749, 0.8366, 0.3749, 0.8371, 0.375, 0.6618, 0.375, 0.6624, 0.375, 0.75, 0.375, 0.75, 0.4611, 0.7503, 0.4608, 0.7503, 0.4614, 0.8376, 0.4619, 0.8382, 0.4583, 0.5833, 0.4583, 0.6667, 0.5, 0.6667, 0.5, 0.5833, 0.625, 0.5869, 0.7083, 0.5833, 0.7083, 0.5833, 0.625, 0.5869, 0.7917, 0.5833, 0.875, 0.5833, 0.875, 0.5833, 0.7917, 0.5833, 0.4611, 0.7503, 0.4611, 0.7503, 0.4619, 0.8382, 0.4619, 0.8382, 0.75, 0.5833, 0.7917, 0.5833, 0.7917, 0.5833, 0.75, 0.5833, 0.5, 0.4159, 0.5184, 0.4162, 0.5417, 0.375, 0.5736, 0.4316, 0.5417, 0.5, 0.625, 0.5, 0.625, 0.4423, 0.5417, 0.3934, 0.625, 0.4423, 0.625, 0.3925, 0.625, 0.3925, 0.5417, 0.375, 0.5175, 0.1667, 0.5296, 0.125, 0.5417, 0.08333, 0.5417, 0.08333, 0.4619, 0.9085, 0.4612, 0.9998, 0.4612, 0.9998, 0.4619, 0.9085, 0.5175, 0.25, 0.5175, 0.1667, 0.5175, 0.1667, 0.5175, 0.25, 0.375, 0.4131, 0.4583, 0.4167, 0.4583, 0.375, 0.375, 0.4131, 0.5, 0.397, 0.5, 0.375, 0.467, 0.375, 0.4941, 0.402, 0.5061, 0.4019, 0.5061, 0.4019, 0.5, 0.4108, 0.5, 0.4108, 0.467, 0.375, 0.4591, 0.375, 0.5, 0.4159, 0.5, 0.4108, 0.4941, 0.402, 0.4941, 0.402, 0.4941, 0.402, 0.5, 0.397, 0.5, 0.397, 0.5, 0.4108, 0.5, 0.4108, 0.4941, 0.402, 0.4941, 0.402, 0.5, 0.397, 0.5, 0.397, 0.5061, 0.4019, 0.5061, 0.4019, 0.5, 0.397, 0.5, 0.397, 0.5061, 0.4019, 0.5061, 0.4019, 0.5, 0.4108, 0.5, 0.4108, 0.4941, 0.402, 0.4941, 0.402, 0.4941, 0.402, 0.4941, 0.402, 0.5, 0.397, 0.5, 0.397, 0.5061, 0.4019, 0.5061, 0.4019, 0.5, 0.4108, 0.5, 0.4108, 0.5, 0.5, 0.4167, 0.0, 0.3333, 0.5, 0.5, 0.5, 0.3333, 0.5, 0.4167, 1.0, 0.3333, 0.5, 0.25, 0.0, 0.1667, 0.5, 0.3333, 0.5, 0.1667, 0.5, 0.25, 1.0, 0.1667, 0.5, 0.08333, 0.0, 0.0, 0.5, 0.1667, 0.5, 0.0, 0.5, 0.08333, 1.0, 1.0, 0.5, 0.9167, 0.0, 0.8333, 0.5, 0.9167, 1.0, 1.0, 0.5, 0.8333, 0.5, 0.8333, 0.5, 0.75, 0.0, 0.6667, 0.5, 0.8333, 0.5, 0.6667, 0.5, 0.75, 1.0, 0.6667, 0.5, 0.5833, 0.0, 0.5, 0.5, 0.6667, 0.5, 0.5, 0.5, 0.5833, 1.0, 0.5417, 0.0, 0.5417, 0.0, 0.5417, 0.04167, 0.5417, 0.04167, 0.5417, 0.0, 0.5417, 0.04167, 0.5417, 0.04167, 0.5417, 0.0, 0.5175, 0.1667, 0.5296, 0.125, 0.5296, 0.125, 0.5175, 0.1667, 0.5175, 0.1667, 0.5175, 0.1667, 0.5296, 0.125, 0.5296, 0.125, 0.5417, 0.08333, 0.5417, 0.0, 0.5417, 0.04167, 0.5417, 0.08333, 0.5417, 0.04167, 0.5417, 0.08333, 0.5417, 0.08333, 0.5417, 0.04167, 0.5296, 0.125, 0.5296, 0.125, 0.5296, 0.125, 0.5296, 0.125, 0.5417, 0.04167, 0.5417, 0.04167, 0.5417, 0.04167, 0.5417, 0.04167, 0.5296, 0.125, 0.5296, 0.125, 0.5296, 0.125, 0.5296, 0.125, 0.5417, 0.04167, 0.5417, 0.04167, 0.5417, 0.04167, 0.5417, 0.04167, 0.5296, 0.125, 0.5417, 0.08333, 0.5417, 0.08333, 0.5296, 0.125, 0.5417, 0.08333, 0.5417, 0.04167, 0.5417, 0.04167, 0.5417, 0.08333, 0.5417, 0.08333, 0.5296, 0.125, 0.5296, 0.125, 0.5417, 0.08333, 0.5296, 0.125, 0.5417, 0.08333, 0.5417, 0.08333, 0.5296, 0.125, 0.5417, 0.08333, 0.5417, 0.04167, 0.5417, 0.04167, 0.5417, 0.08333, 0.5417, 0.08333, 0.5296, 0.125, 0.5296, 0.125, 0.5417, 0.08333, 0.5417, 0.04167, 0.5417, 0.08333, 0.5417, 0.08333, 0.5417, 0.04167, 0.5296, 0.125, 0.5296, 0.125, 0.5296, 0.125, 0.5296, 0.125, 0.5417, 0.04167, 0.5417, 0.04167, 0.5417, 0.04167, 0.5417, 0.04167, 0.5296, 0.125, 0.5296, 0.125, 0.5296, 0.125, 0.5296, 0.125, 0.5417, 0.04167, 0.5417, 0.04167, 0.5417, 0.04167, 0.5417, 0.04167, 0.5296, 0.125, 0.5296, 0.125, 0.5296, 0.125, 0.5296, 0.125, 0.5417, 0.04167, 0.5417, 0.04167, 0.5417, 0.04167, 0.5417, 0.04167, 0.5296, 0.125, 0.5417, 0.08333, 0.5417, 0.08333, 0.5296, 0.125, 0.5417, 0.08333, 0.5417, 0.04167, 0.5417, 0.04167, 0.5417, 0.08333, 0.5417, 0.08333, 0.5296, 0.125, 0.5296, 0.125, 0.5417, 0.08333, 0.5417, 0.04167, 0.5417, 0.08333, 0.5417, 0.08333, 0.5417, 0.04167, 0.5296, 0.125, 0.5296, 0.125, 0.5296, 0.125, 0.5296, 0.125, 0.5417, 0.04167, 0.5417, 0.04167, 0.5417, 0.04167, 0.5417, 0.04167, 0.5417, 0.04167, 0.5417, 0.08333, 0.5417, 0.08333, 0.5417, 0.04167, 0.5296, 0.125, 0.5296, 0.125, 0.5296, 0.125, 0.5296, 0.125, 0.5417, 0.04167, 0.5417, 0.04167, 0.5417, 0.04167, 0.5417, 0.04167, 0.5296, 0.125, 0.5296, 0.125, 0.5296, 0.125, 0.5296, 0.125, 0.5417, 0.04167, 0.5417, 0.04167, 0.5417, 0.04167, 0.5417, 0.04167, 0.5296, 0.125, 0.5417, 0.08333, 0.5417, 0.08333, 0.5296, 0.125, 0.5417, 0.08333, 0.5417, 0.04167, 0.5417, 0.04167, 0.5417, 0.08333, 0.5417, 0.08333, 0.5296, 0.125, 0.5296, 0.125, 0.5417, 0.08333, 0.4619, 0.8382, 0.4619, 0.8382, 0.4619, 0.9085, 0.4619, 0.9085, 0.375, 0.0, 0.625, 0.0, 0.625, 0.25, 0.375, 0.25, 0.375, 0.25, 0.625, 0.25, 0.625, 0.25, 0.375, 0.25, 0.375, 0.5, 0.625, 0.5, 0.625, 0.75, 0.375, 0.75, 0.125, 0.5, 0.375, 0.5, 0.375, 0.75, 0.125, 0.75, 0.625, 0.5, 0.875, 0.5, 0.875, 0.75, 0.625, 0.75, 0.875, 0.5, 0.625, 0.5, 0.625, 0.5, 0.875, 0.5, 0.625, 0.5, 0.375, 0.5, 0.375, 0.5, 0.625, 0.5, 0.375, 0.5, 0.125, 0.5, 0.125, 0.5, 0.375, 0.5, 0.875, 0.5, 0.625, 0.5, 0.625, 0.5, 0.875, 0.5, 0.625, 0.5, 0.375, 0.5, 0.375, 0.5, 0.625, 0.5, 0.375, 0.25, 0.625, 0.25, 0.625, 0.25, 0.375, 0.25, 0.625, 0.5, 0.375, 0.5, 0.375, 0.5, 0.625, 0.5, 0.375, 0.5, 0.125, 0.5, 0.125, 0.5, 0.375, 0.5, 0.875, 0.5, 0.625, 0.5, 0.625, 0.5, 0.875, 0.5, 0.375, 0.5, 0.125, 0.5, 0.125, 0.5, 0.375, 0.5, 0.875, 0.5, 0.625, 0.5, 0.625, 0.5, 0.875, 0.5, 0.375, 0.25, 0.625, 0.25, 0.625, 0.25, 0.375, 0.25, 0.375, 0.25, 0.625, 0.25, 0.625, 0.25, 0.375, 0.25, 0.375, 0.25, 0.625, 0.25, 0.625, 0.25, 0.375, 0.25, 0.625, 0.5, 0.375, 0.5, 0.375, 0.5, 0.625, 0.5, 0.375, 0.5, 0.125, 0.5, 0.125, 0.5, 0.375, 0.5, 0.625, 0.5, 0.375, 0.5, 0.625, 0.5, 0.625, 0.5, 0.375, 0.5, 0.375, 0.5, 0.625, 0.5, 0.375, 0.5, 0.125, 0.5, 0.125, 0.5, 0.375, 0.5, 0.875, 0.5, 0.625, 0.5, 0.625, 0.5, 0.875, 0.5, 0.375, 0.5, 0.125, 0.5, 0.375, 0.5, 0.875, 0.5, 0.625, 0.5, 0.875, 0.5, 0.375, 0.25, 0.625, 0.25, 0.375, 0.25])
me_cube.materials.append(mat_material)
me_cube.materials.append(mat_material_001)
me_cube.use_remesh_preserve_volume = False
me_cube.use_remesh_preserve_attributes = False
me_cube.use_mirror_vertex_groups = False
me_cube.update()

# ---- objects
ob_cube = bpy.data.objects.new('Cube', me_cube)
ob_light = bpy.data.objects.new('Light', light_light)
ob_camera = bpy.data.objects.new('Camera', cam_camera)

# ---- transforms, parenting, visibility, modifiers, constraints
ob_cube.location = (-2.794e-08, -0.0005964, 0.0)
ob_cube.lock_rotations_4d = False
ob_cube.empty_display_type = 'ARROWS'
ob_cube.lineart.crease_threshold = 0.0
_m = ob_cube.modifiers.new('Subdivision', 'SUBSURF')
_m.uv_smooth = 'PRESERVE_CORNERS'
_m.levels = 3
_m.render_levels = 4
_m.show_only_control_edges = False
_m = ob_cube.modifiers.new('Auto Smooth', 'NODES')
_m.node_group = ng_auto_smooth
_gi = [s.identifier for s in ng_auto_smooth.interface.items_tree if s.item_type == 'SOCKET' and s.in_out == 'INPUT']
_m[_gi[1]] = 0.5236  # Angle
ob_light.location = (-8.487, -2.133, 5.904)
ob_light.rotation_euler = (0.05384, -1.205, 0.21)
ob_light.lock_rotations_4d = False
ob_light.empty_display_type = 'ARROWS'
ob_light.color = (0.0, 0.0, 0.0, 0.0)
ob_light.lineart.crease_threshold = 0.0
ob_camera.location = (5.76, -5.756, 5.252)
ob_camera.rotation_euler = (1.095, -1.255e-06, 0.8079)
ob_camera.lock_rotations_4d = False
ob_camera.empty_display_type = 'ARROWS'
ob_camera.color = (0.0, 0.0, 0.0, 0.0)
ob_camera.display_type = 'WIRE'
ob_camera.lineart.crease_threshold = 0.0

# ---- collection membership
col_collection.objects.link(ob_cube)
col_collection.objects.link(ob_light)
col_collection.objects.link(ob_camera)

# ---- scene / render settings (as saved in the file)
scene.camera = ob_camera
scene.frame_start = 1; scene.frame_end = 250; scene.frame_set(1)
scene.render.engine = 'CYCLES'
scene.render.resolution_x = 800
scene.render.resolution_y = 600
scene.render.film_transparent = True
scene.cycles.samples = 2048
scene.cycles.sampling_pattern = 'TABULATED_SOBOL'
scene.cycles.use_adaptive_sampling = False
scene.cycles.use_light_tree = False
scene.eevee.use_gtao = True
scene.eevee.gtao_distance = 0.5
scene.view_settings.view_transform = 'Filmic'
bpy.context.view_layer.update()
